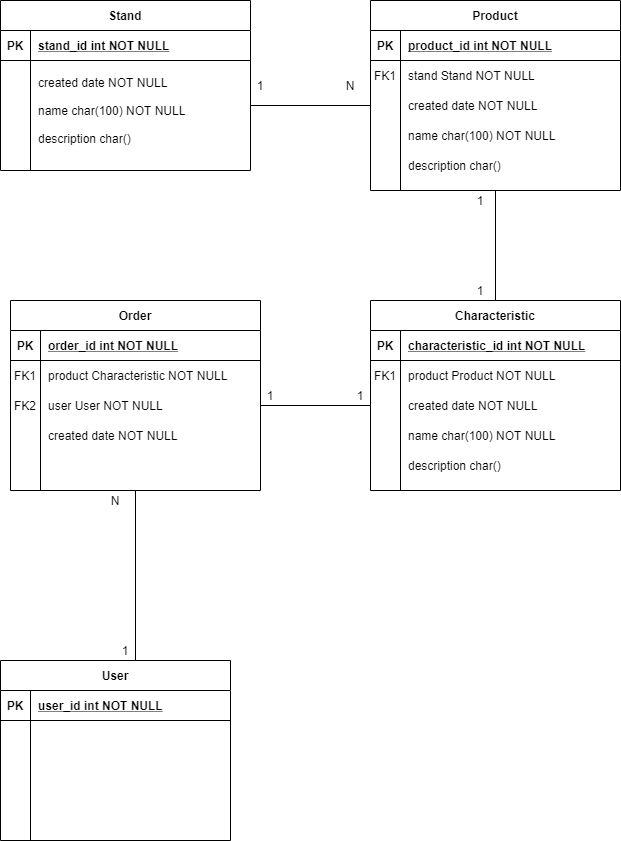

The diagram above was exported from draw.io. Its source (the exported page's mxGraphModel, read from the mxfile embedded in the PNG):
<mxGraphModel dx="1169" dy="675" grid="1" gridSize="10" guides="1" tooltips="1" connect="1" arrows="1" fold="1" page="1" pageScale="1" pageWidth="850" pageHeight="1100" math="0" shadow="0" extFonts="Permanent Marker^https://fonts.googleapis.com/css?family=Permanent+Marker">
  <root>
    <mxCell id="0" />
    <mxCell id="1" parent="0" />
    <mxCell id="jj6BDsE4htOLaa_lSFY6-54" style="edgeStyle=orthogonalEdgeStyle;rounded=0;orthogonalLoop=1;jettySize=auto;html=1;exitX=0.5;exitY=1;exitDx=0;exitDy=0;entryX=0.5;entryY=0;entryDx=0;entryDy=0;endArrow=none;endFill=0;" edge="1" parent="1" source="C-vyLk0tnHw3VtMMgP7b-2" target="jj6BDsE4htOLaa_lSFY6-14">
      <mxGeometry relative="1" as="geometry" />
    </mxCell>
    <mxCell id="C-vyLk0tnHw3VtMMgP7b-2" value="Product" style="shape=table;startSize=30;container=1;collapsible=1;childLayout=tableLayout;fixedRows=1;rowLines=0;fontStyle=1;align=center;resizeLast=1;" parent="1" vertex="1">
      <mxGeometry x="450" y="100" width="250" height="190" as="geometry" />
    </mxCell>
    <mxCell id="C-vyLk0tnHw3VtMMgP7b-3" value="" style="shape=partialRectangle;collapsible=0;dropTarget=0;pointerEvents=0;fillColor=none;points=[[0,0.5],[1,0.5]];portConstraint=eastwest;top=0;left=0;right=0;bottom=1;" parent="C-vyLk0tnHw3VtMMgP7b-2" vertex="1">
      <mxGeometry y="30" width="250" height="30" as="geometry" />
    </mxCell>
    <mxCell id="C-vyLk0tnHw3VtMMgP7b-4" value="PK" style="shape=partialRectangle;overflow=hidden;connectable=0;fillColor=none;top=0;left=0;bottom=0;right=0;fontStyle=1;" parent="C-vyLk0tnHw3VtMMgP7b-3" vertex="1">
      <mxGeometry width="30" height="30" as="geometry" />
    </mxCell>
    <mxCell id="C-vyLk0tnHw3VtMMgP7b-5" value="product_id int NOT NULL " style="shape=partialRectangle;overflow=hidden;connectable=0;fillColor=none;top=0;left=0;bottom=0;right=0;align=left;spacingLeft=6;fontStyle=5;" parent="C-vyLk0tnHw3VtMMgP7b-3" vertex="1">
      <mxGeometry x="30" width="220" height="30" as="geometry" />
    </mxCell>
    <mxCell id="C-vyLk0tnHw3VtMMgP7b-6" value="" style="shape=partialRectangle;collapsible=0;dropTarget=0;pointerEvents=0;fillColor=none;points=[[0,0.5],[1,0.5]];portConstraint=eastwest;top=0;left=0;right=0;bottom=0;" parent="C-vyLk0tnHw3VtMMgP7b-2" vertex="1">
      <mxGeometry y="60" width="250" height="30" as="geometry" />
    </mxCell>
    <mxCell id="C-vyLk0tnHw3VtMMgP7b-7" value="FK1" style="shape=partialRectangle;overflow=hidden;connectable=0;fillColor=none;top=0;left=0;bottom=0;right=0;" parent="C-vyLk0tnHw3VtMMgP7b-6" vertex="1">
      <mxGeometry width="30" height="30" as="geometry" />
    </mxCell>
    <mxCell id="C-vyLk0tnHw3VtMMgP7b-8" value="stand Stand NOT NULL" style="shape=partialRectangle;overflow=hidden;connectable=0;fillColor=none;top=0;left=0;bottom=0;right=0;align=left;spacingLeft=6;" parent="C-vyLk0tnHw3VtMMgP7b-6" vertex="1">
      <mxGeometry x="30" width="220" height="30" as="geometry" />
    </mxCell>
    <mxCell id="C-vyLk0tnHw3VtMMgP7b-9" value="" style="shape=partialRectangle;collapsible=0;dropTarget=0;pointerEvents=0;fillColor=none;points=[[0,0.5],[1,0.5]];portConstraint=eastwest;top=0;left=0;right=0;bottom=0;" parent="C-vyLk0tnHw3VtMMgP7b-2" vertex="1">
      <mxGeometry y="90" width="250" height="30" as="geometry" />
    </mxCell>
    <mxCell id="C-vyLk0tnHw3VtMMgP7b-10" value="" style="shape=partialRectangle;overflow=hidden;connectable=0;fillColor=none;top=0;left=0;bottom=0;right=0;" parent="C-vyLk0tnHw3VtMMgP7b-9" vertex="1">
      <mxGeometry width="30" height="30" as="geometry" />
    </mxCell>
    <mxCell id="C-vyLk0tnHw3VtMMgP7b-11" value="created date NOT NULL" style="shape=partialRectangle;overflow=hidden;connectable=0;fillColor=none;top=0;left=0;bottom=0;right=0;align=left;spacingLeft=6;" parent="C-vyLk0tnHw3VtMMgP7b-9" vertex="1">
      <mxGeometry x="30" width="220" height="30" as="geometry" />
    </mxCell>
    <mxCell id="jj6BDsE4htOLaa_lSFY6-8" value="" style="shape=partialRectangle;collapsible=0;dropTarget=0;pointerEvents=0;fillColor=none;points=[[0,0.5],[1,0.5]];portConstraint=eastwest;top=0;left=0;right=0;bottom=0;" vertex="1" parent="C-vyLk0tnHw3VtMMgP7b-2">
      <mxGeometry y="120" width="250" height="30" as="geometry" />
    </mxCell>
    <mxCell id="jj6BDsE4htOLaa_lSFY6-9" value="" style="shape=partialRectangle;overflow=hidden;connectable=0;fillColor=none;top=0;left=0;bottom=0;right=0;" vertex="1" parent="jj6BDsE4htOLaa_lSFY6-8">
      <mxGeometry width="30" height="30" as="geometry" />
    </mxCell>
    <mxCell id="jj6BDsE4htOLaa_lSFY6-10" value="name char(100) NOT NULL" style="shape=partialRectangle;overflow=hidden;connectable=0;fillColor=none;top=0;left=0;bottom=0;right=0;align=left;spacingLeft=6;" vertex="1" parent="jj6BDsE4htOLaa_lSFY6-8">
      <mxGeometry x="30" width="220" height="30" as="geometry" />
    </mxCell>
    <mxCell id="jj6BDsE4htOLaa_lSFY6-11" value="" style="shape=partialRectangle;collapsible=0;dropTarget=0;pointerEvents=0;fillColor=none;points=[[0,0.5],[1,0.5]];portConstraint=eastwest;top=0;left=0;right=0;bottom=0;" vertex="1" parent="C-vyLk0tnHw3VtMMgP7b-2">
      <mxGeometry y="150" width="250" height="30" as="geometry" />
    </mxCell>
    <mxCell id="jj6BDsE4htOLaa_lSFY6-12" value="" style="shape=partialRectangle;overflow=hidden;connectable=0;fillColor=none;top=0;left=0;bottom=0;right=0;" vertex="1" parent="jj6BDsE4htOLaa_lSFY6-11">
      <mxGeometry width="30" height="30" as="geometry" />
    </mxCell>
    <mxCell id="jj6BDsE4htOLaa_lSFY6-13" value="description char()" style="shape=partialRectangle;overflow=hidden;connectable=0;fillColor=none;top=0;left=0;bottom=0;right=0;align=left;spacingLeft=6;" vertex="1" parent="jj6BDsE4htOLaa_lSFY6-11">
      <mxGeometry x="30" width="220" height="30" as="geometry" />
    </mxCell>
    <mxCell id="C-vyLk0tnHw3VtMMgP7b-23" value="Stand" style="shape=table;startSize=30;container=1;collapsible=1;childLayout=tableLayout;fixedRows=1;rowLines=0;fontStyle=1;align=center;resizeLast=1;" parent="1" vertex="1">
      <mxGeometry x="80" y="100" width="250" height="170" as="geometry" />
    </mxCell>
    <mxCell id="C-vyLk0tnHw3VtMMgP7b-24" value="" style="shape=partialRectangle;collapsible=0;dropTarget=0;pointerEvents=0;fillColor=none;points=[[0,0.5],[1,0.5]];portConstraint=eastwest;top=0;left=0;right=0;bottom=1;" parent="C-vyLk0tnHw3VtMMgP7b-23" vertex="1">
      <mxGeometry y="30" width="250" height="30" as="geometry" />
    </mxCell>
    <mxCell id="C-vyLk0tnHw3VtMMgP7b-25" value="PK" style="shape=partialRectangle;overflow=hidden;connectable=0;fillColor=none;top=0;left=0;bottom=0;right=0;fontStyle=1;" parent="C-vyLk0tnHw3VtMMgP7b-24" vertex="1">
      <mxGeometry width="30" height="30" as="geometry" />
    </mxCell>
    <mxCell id="C-vyLk0tnHw3VtMMgP7b-26" value="stand_id int NOT NULL " style="shape=partialRectangle;overflow=hidden;connectable=0;fillColor=none;top=0;left=0;bottom=0;right=0;align=left;spacingLeft=6;fontStyle=5;" parent="C-vyLk0tnHw3VtMMgP7b-24" vertex="1">
      <mxGeometry x="30" width="220" height="30" as="geometry" />
    </mxCell>
    <mxCell id="C-vyLk0tnHw3VtMMgP7b-27" value="" style="shape=partialRectangle;collapsible=0;dropTarget=0;pointerEvents=0;fillColor=none;points=[[0,0.5],[1,0.5]];portConstraint=eastwest;top=0;left=0;right=0;bottom=0;" parent="C-vyLk0tnHw3VtMMgP7b-23" vertex="1">
      <mxGeometry y="60" width="250" height="90" as="geometry" />
    </mxCell>
    <mxCell id="C-vyLk0tnHw3VtMMgP7b-28" value="" style="shape=partialRectangle;overflow=hidden;connectable=0;fillColor=none;top=0;left=0;bottom=0;right=0;" parent="C-vyLk0tnHw3VtMMgP7b-27" vertex="1">
      <mxGeometry width="30" height="90" as="geometry" />
    </mxCell>
    <mxCell id="C-vyLk0tnHw3VtMMgP7b-29" value="&#10;created date NOT NULL&#10;&#10;name char(100) NOT NULL&#10;&#10;description char()&#10;&#10;" style="shape=partialRectangle;overflow=hidden;connectable=0;fillColor=none;top=0;left=0;bottom=0;right=0;align=left;spacingLeft=6;" parent="C-vyLk0tnHw3VtMMgP7b-27" vertex="1">
      <mxGeometry x="30" width="220" height="90" as="geometry" />
    </mxCell>
    <mxCell id="jj6BDsE4htOLaa_lSFY6-14" value="Characteristic" style="shape=table;startSize=30;container=1;collapsible=1;childLayout=tableLayout;fixedRows=1;rowLines=0;fontStyle=1;align=center;resizeLast=1;" vertex="1" parent="1">
      <mxGeometry x="450" y="400" width="250" height="190" as="geometry" />
    </mxCell>
    <mxCell id="jj6BDsE4htOLaa_lSFY6-15" value="" style="shape=partialRectangle;collapsible=0;dropTarget=0;pointerEvents=0;fillColor=none;points=[[0,0.5],[1,0.5]];portConstraint=eastwest;top=0;left=0;right=0;bottom=1;" vertex="1" parent="jj6BDsE4htOLaa_lSFY6-14">
      <mxGeometry y="30" width="250" height="30" as="geometry" />
    </mxCell>
    <mxCell id="jj6BDsE4htOLaa_lSFY6-16" value="PK" style="shape=partialRectangle;overflow=hidden;connectable=0;fillColor=none;top=0;left=0;bottom=0;right=0;fontStyle=1;" vertex="1" parent="jj6BDsE4htOLaa_lSFY6-15">
      <mxGeometry width="30" height="30" as="geometry" />
    </mxCell>
    <mxCell id="jj6BDsE4htOLaa_lSFY6-17" value="characteristic_id int NOT NULL " style="shape=partialRectangle;overflow=hidden;connectable=0;fillColor=none;top=0;left=0;bottom=0;right=0;align=left;spacingLeft=6;fontStyle=5;" vertex="1" parent="jj6BDsE4htOLaa_lSFY6-15">
      <mxGeometry x="30" width="220" height="30" as="geometry" />
    </mxCell>
    <mxCell id="jj6BDsE4htOLaa_lSFY6-18" value="" style="shape=partialRectangle;collapsible=0;dropTarget=0;pointerEvents=0;fillColor=none;points=[[0,0.5],[1,0.5]];portConstraint=eastwest;top=0;left=0;right=0;bottom=0;" vertex="1" parent="jj6BDsE4htOLaa_lSFY6-14">
      <mxGeometry y="60" width="250" height="30" as="geometry" />
    </mxCell>
    <mxCell id="jj6BDsE4htOLaa_lSFY6-19" value="FK1" style="shape=partialRectangle;overflow=hidden;connectable=0;fillColor=none;top=0;left=0;bottom=0;right=0;" vertex="1" parent="jj6BDsE4htOLaa_lSFY6-18">
      <mxGeometry width="30" height="30" as="geometry" />
    </mxCell>
    <mxCell id="jj6BDsE4htOLaa_lSFY6-20" value="product Product NOT NULL" style="shape=partialRectangle;overflow=hidden;connectable=0;fillColor=none;top=0;left=0;bottom=0;right=0;align=left;spacingLeft=6;" vertex="1" parent="jj6BDsE4htOLaa_lSFY6-18">
      <mxGeometry x="30" width="220" height="30" as="geometry" />
    </mxCell>
    <mxCell id="jj6BDsE4htOLaa_lSFY6-21" value="" style="shape=partialRectangle;collapsible=0;dropTarget=0;pointerEvents=0;fillColor=none;points=[[0,0.5],[1,0.5]];portConstraint=eastwest;top=0;left=0;right=0;bottom=0;" vertex="1" parent="jj6BDsE4htOLaa_lSFY6-14">
      <mxGeometry y="90" width="250" height="30" as="geometry" />
    </mxCell>
    <mxCell id="jj6BDsE4htOLaa_lSFY6-22" value="" style="shape=partialRectangle;overflow=hidden;connectable=0;fillColor=none;top=0;left=0;bottom=0;right=0;" vertex="1" parent="jj6BDsE4htOLaa_lSFY6-21">
      <mxGeometry width="30" height="30" as="geometry" />
    </mxCell>
    <mxCell id="jj6BDsE4htOLaa_lSFY6-23" value="created date NOT NULL" style="shape=partialRectangle;overflow=hidden;connectable=0;fillColor=none;top=0;left=0;bottom=0;right=0;align=left;spacingLeft=6;" vertex="1" parent="jj6BDsE4htOLaa_lSFY6-21">
      <mxGeometry x="30" width="220" height="30" as="geometry" />
    </mxCell>
    <mxCell id="jj6BDsE4htOLaa_lSFY6-24" value="" style="shape=partialRectangle;collapsible=0;dropTarget=0;pointerEvents=0;fillColor=none;points=[[0,0.5],[1,0.5]];portConstraint=eastwest;top=0;left=0;right=0;bottom=0;" vertex="1" parent="jj6BDsE4htOLaa_lSFY6-14">
      <mxGeometry y="120" width="250" height="30" as="geometry" />
    </mxCell>
    <mxCell id="jj6BDsE4htOLaa_lSFY6-25" value="" style="shape=partialRectangle;overflow=hidden;connectable=0;fillColor=none;top=0;left=0;bottom=0;right=0;" vertex="1" parent="jj6BDsE4htOLaa_lSFY6-24">
      <mxGeometry width="30" height="30" as="geometry" />
    </mxCell>
    <mxCell id="jj6BDsE4htOLaa_lSFY6-26" value="name char(100) NOT NULL" style="shape=partialRectangle;overflow=hidden;connectable=0;fillColor=none;top=0;left=0;bottom=0;right=0;align=left;spacingLeft=6;" vertex="1" parent="jj6BDsE4htOLaa_lSFY6-24">
      <mxGeometry x="30" width="220" height="30" as="geometry" />
    </mxCell>
    <mxCell id="jj6BDsE4htOLaa_lSFY6-27" value="" style="shape=partialRectangle;collapsible=0;dropTarget=0;pointerEvents=0;fillColor=none;points=[[0,0.5],[1,0.5]];portConstraint=eastwest;top=0;left=0;right=0;bottom=0;" vertex="1" parent="jj6BDsE4htOLaa_lSFY6-14">
      <mxGeometry y="150" width="250" height="30" as="geometry" />
    </mxCell>
    <mxCell id="jj6BDsE4htOLaa_lSFY6-28" value="" style="shape=partialRectangle;overflow=hidden;connectable=0;fillColor=none;top=0;left=0;bottom=0;right=0;" vertex="1" parent="jj6BDsE4htOLaa_lSFY6-27">
      <mxGeometry width="30" height="30" as="geometry" />
    </mxCell>
    <mxCell id="jj6BDsE4htOLaa_lSFY6-29" value="description char()" style="shape=partialRectangle;overflow=hidden;connectable=0;fillColor=none;top=0;left=0;bottom=0;right=0;align=left;spacingLeft=6;" vertex="1" parent="jj6BDsE4htOLaa_lSFY6-27">
      <mxGeometry x="30" width="220" height="30" as="geometry" />
    </mxCell>
    <mxCell id="jj6BDsE4htOLaa_lSFY6-96" style="edgeStyle=orthogonalEdgeStyle;rounded=0;orthogonalLoop=1;jettySize=auto;html=1;exitX=0.5;exitY=1;exitDx=0;exitDy=0;entryX=0.587;entryY=0.017;entryDx=0;entryDy=0;entryPerimeter=0;endArrow=none;endFill=0;" edge="1" parent="1" source="jj6BDsE4htOLaa_lSFY6-31" target="jj6BDsE4htOLaa_lSFY6-80">
      <mxGeometry relative="1" as="geometry" />
    </mxCell>
    <mxCell id="jj6BDsE4htOLaa_lSFY6-31" value="Order" style="shape=table;startSize=30;container=1;collapsible=1;childLayout=tableLayout;fixedRows=1;rowLines=0;fontStyle=1;align=center;resizeLast=1;" vertex="1" parent="1">
      <mxGeometry x="90" y="400" width="250" height="190" as="geometry" />
    </mxCell>
    <mxCell id="jj6BDsE4htOLaa_lSFY6-32" value="" style="shape=partialRectangle;collapsible=0;dropTarget=0;pointerEvents=0;fillColor=none;points=[[0,0.5],[1,0.5]];portConstraint=eastwest;top=0;left=0;right=0;bottom=1;" vertex="1" parent="jj6BDsE4htOLaa_lSFY6-31">
      <mxGeometry y="30" width="250" height="30" as="geometry" />
    </mxCell>
    <mxCell id="jj6BDsE4htOLaa_lSFY6-33" value="PK" style="shape=partialRectangle;overflow=hidden;connectable=0;fillColor=none;top=0;left=0;bottom=0;right=0;fontStyle=1;" vertex="1" parent="jj6BDsE4htOLaa_lSFY6-32">
      <mxGeometry width="30" height="30" as="geometry" />
    </mxCell>
    <mxCell id="jj6BDsE4htOLaa_lSFY6-34" value="order_id int NOT NULL " style="shape=partialRectangle;overflow=hidden;connectable=0;fillColor=none;top=0;left=0;bottom=0;right=0;align=left;spacingLeft=6;fontStyle=5;" vertex="1" parent="jj6BDsE4htOLaa_lSFY6-32">
      <mxGeometry x="30" width="220" height="30" as="geometry" />
    </mxCell>
    <mxCell id="jj6BDsE4htOLaa_lSFY6-35" value="" style="shape=partialRectangle;collapsible=0;dropTarget=0;pointerEvents=0;fillColor=none;points=[[0,0.5],[1,0.5]];portConstraint=eastwest;top=0;left=0;right=0;bottom=0;" vertex="1" parent="jj6BDsE4htOLaa_lSFY6-31">
      <mxGeometry y="60" width="250" height="30" as="geometry" />
    </mxCell>
    <mxCell id="jj6BDsE4htOLaa_lSFY6-36" value="FK1" style="shape=partialRectangle;overflow=hidden;connectable=0;fillColor=none;top=0;left=0;bottom=0;right=0;" vertex="1" parent="jj6BDsE4htOLaa_lSFY6-35">
      <mxGeometry width="30" height="30" as="geometry" />
    </mxCell>
    <mxCell id="jj6BDsE4htOLaa_lSFY6-37" value="product Characteristic NOT NULL" style="shape=partialRectangle;overflow=hidden;connectable=0;fillColor=none;top=0;left=0;bottom=0;right=0;align=left;spacingLeft=6;" vertex="1" parent="jj6BDsE4htOLaa_lSFY6-35">
      <mxGeometry x="30" width="220" height="30" as="geometry" />
    </mxCell>
    <mxCell id="jj6BDsE4htOLaa_lSFY6-50" value="" style="shape=partialRectangle;collapsible=0;dropTarget=0;pointerEvents=0;fillColor=none;points=[[0,0.5],[1,0.5]];portConstraint=eastwest;top=0;left=0;right=0;bottom=0;" vertex="1" parent="jj6BDsE4htOLaa_lSFY6-31">
      <mxGeometry y="90" width="250" height="30" as="geometry" />
    </mxCell>
    <mxCell id="jj6BDsE4htOLaa_lSFY6-51" value="FK2" style="shape=partialRectangle;overflow=hidden;connectable=0;fillColor=none;top=0;left=0;bottom=0;right=0;" vertex="1" parent="jj6BDsE4htOLaa_lSFY6-50">
      <mxGeometry width="30" height="30" as="geometry" />
    </mxCell>
    <mxCell id="jj6BDsE4htOLaa_lSFY6-52" value="user User NOT NULL" style="shape=partialRectangle;overflow=hidden;connectable=0;fillColor=none;top=0;left=0;bottom=0;right=0;align=left;spacingLeft=6;" vertex="1" parent="jj6BDsE4htOLaa_lSFY6-50">
      <mxGeometry x="30" width="220" height="30" as="geometry" />
    </mxCell>
    <mxCell id="jj6BDsE4htOLaa_lSFY6-41" value="" style="shape=partialRectangle;collapsible=0;dropTarget=0;pointerEvents=0;fillColor=none;points=[[0,0.5],[1,0.5]];portConstraint=eastwest;top=0;left=0;right=0;bottom=0;" vertex="1" parent="jj6BDsE4htOLaa_lSFY6-31">
      <mxGeometry y="120" width="250" height="30" as="geometry" />
    </mxCell>
    <mxCell id="jj6BDsE4htOLaa_lSFY6-42" value="" style="shape=partialRectangle;overflow=hidden;connectable=0;fillColor=none;top=0;left=0;bottom=0;right=0;" vertex="1" parent="jj6BDsE4htOLaa_lSFY6-41">
      <mxGeometry width="30" height="30" as="geometry" />
    </mxCell>
    <mxCell id="jj6BDsE4htOLaa_lSFY6-43" value="created date NOT NULL" style="shape=partialRectangle;overflow=hidden;connectable=0;fillColor=none;top=0;left=0;bottom=0;right=0;align=left;spacingLeft=6;" vertex="1" parent="jj6BDsE4htOLaa_lSFY6-41">
      <mxGeometry x="30" width="220" height="30" as="geometry" />
    </mxCell>
    <mxCell id="jj6BDsE4htOLaa_lSFY6-44" value="" style="shape=partialRectangle;collapsible=0;dropTarget=0;pointerEvents=0;fillColor=none;points=[[0,0.5],[1,0.5]];portConstraint=eastwest;top=0;left=0;right=0;bottom=0;" vertex="1" parent="jj6BDsE4htOLaa_lSFY6-31">
      <mxGeometry y="150" width="250" height="30" as="geometry" />
    </mxCell>
    <mxCell id="jj6BDsE4htOLaa_lSFY6-45" value="" style="shape=partialRectangle;overflow=hidden;connectable=0;fillColor=none;top=0;left=0;bottom=0;right=0;" vertex="1" parent="jj6BDsE4htOLaa_lSFY6-44">
      <mxGeometry width="30" height="30" as="geometry" />
    </mxCell>
    <mxCell id="jj6BDsE4htOLaa_lSFY6-46" value="" style="shape=partialRectangle;overflow=hidden;connectable=0;fillColor=none;top=0;left=0;bottom=0;right=0;align=left;spacingLeft=6;" vertex="1" parent="jj6BDsE4htOLaa_lSFY6-44">
      <mxGeometry x="30" width="220" height="30" as="geometry" />
    </mxCell>
    <mxCell id="jj6BDsE4htOLaa_lSFY6-53" style="edgeStyle=orthogonalEdgeStyle;rounded=0;orthogonalLoop=1;jettySize=auto;html=1;exitX=1;exitY=0.5;exitDx=0;exitDy=0;entryX=0;entryY=0.5;entryDx=0;entryDy=0;endArrow=none;endFill=0;" edge="1" parent="1" source="C-vyLk0tnHw3VtMMgP7b-27" target="C-vyLk0tnHw3VtMMgP7b-9">
      <mxGeometry relative="1" as="geometry" />
    </mxCell>
    <mxCell id="jj6BDsE4htOLaa_lSFY6-55" style="edgeStyle=orthogonalEdgeStyle;rounded=0;orthogonalLoop=1;jettySize=auto;html=1;exitX=0;exitY=0.5;exitDx=0;exitDy=0;entryX=1;entryY=0.5;entryDx=0;entryDy=0;endArrow=none;endFill=0;" edge="1" parent="1" source="jj6BDsE4htOLaa_lSFY6-21" target="jj6BDsE4htOLaa_lSFY6-50">
      <mxGeometry relative="1" as="geometry" />
    </mxCell>
    <mxCell id="jj6BDsE4htOLaa_lSFY6-72" value="1" style="text;html=1;strokeColor=none;fillColor=none;align=center;verticalAlign=middle;whiteSpace=wrap;rounded=0;" vertex="1" parent="1">
      <mxGeometry x="330" y="485" width="40" height="20" as="geometry" />
    </mxCell>
    <mxCell id="jj6BDsE4htOLaa_lSFY6-73" value="1" style="text;html=1;strokeColor=none;fillColor=none;align=center;verticalAlign=middle;whiteSpace=wrap;rounded=0;" vertex="1" parent="1">
      <mxGeometry x="420" y="485" width="40" height="20" as="geometry" />
    </mxCell>
    <mxCell id="jj6BDsE4htOLaa_lSFY6-75" value="1" style="text;html=1;strokeColor=none;fillColor=none;align=center;verticalAlign=middle;whiteSpace=wrap;rounded=0;" vertex="1" parent="1">
      <mxGeometry x="320" y="175" width="40" height="20" as="geometry" />
    </mxCell>
    <mxCell id="jj6BDsE4htOLaa_lSFY6-77" value="N" style="text;html=1;strokeColor=none;fillColor=none;align=center;verticalAlign=middle;whiteSpace=wrap;rounded=0;" vertex="1" parent="1">
      <mxGeometry x="410" y="175" width="40" height="20" as="geometry" />
    </mxCell>
    <mxCell id="jj6BDsE4htOLaa_lSFY6-78" value="1" style="text;html=1;strokeColor=none;fillColor=none;align=center;verticalAlign=middle;whiteSpace=wrap;rounded=0;" vertex="1" parent="1">
      <mxGeometry x="540" y="380" width="40" height="20" as="geometry" />
    </mxCell>
    <mxCell id="jj6BDsE4htOLaa_lSFY6-79" value="1" style="text;html=1;strokeColor=none;fillColor=none;align=center;verticalAlign=middle;whiteSpace=wrap;rounded=0;" vertex="1" parent="1">
      <mxGeometry x="540" y="290" width="40" height="20" as="geometry" />
    </mxCell>
    <mxCell id="jj6BDsE4htOLaa_lSFY6-80" value="User" style="shape=table;startSize=30;container=1;collapsible=1;childLayout=tableLayout;fixedRows=1;rowLines=0;fontStyle=1;align=center;resizeLast=1;" vertex="1" parent="1">
      <mxGeometry x="80" y="760" width="230" height="180" as="geometry" />
    </mxCell>
    <mxCell id="jj6BDsE4htOLaa_lSFY6-81" value="" style="shape=partialRectangle;collapsible=0;dropTarget=0;pointerEvents=0;fillColor=none;points=[[0,0.5],[1,0.5]];portConstraint=eastwest;top=0;left=0;right=0;bottom=1;" vertex="1" parent="jj6BDsE4htOLaa_lSFY6-80">
      <mxGeometry y="30" width="230" height="30" as="geometry" />
    </mxCell>
    <mxCell id="jj6BDsE4htOLaa_lSFY6-82" value="PK" style="shape=partialRectangle;overflow=hidden;connectable=0;fillColor=none;top=0;left=0;bottom=0;right=0;fontStyle=1;" vertex="1" parent="jj6BDsE4htOLaa_lSFY6-81">
      <mxGeometry width="30" height="30" as="geometry" />
    </mxCell>
    <mxCell id="jj6BDsE4htOLaa_lSFY6-83" value="user_id int NOT NULL " style="shape=partialRectangle;overflow=hidden;connectable=0;fillColor=none;top=0;left=0;bottom=0;right=0;align=left;spacingLeft=6;fontStyle=5;" vertex="1" parent="jj6BDsE4htOLaa_lSFY6-81">
      <mxGeometry x="30" width="200" height="30" as="geometry" />
    </mxCell>
    <mxCell id="jj6BDsE4htOLaa_lSFY6-84" value="" style="shape=partialRectangle;collapsible=0;dropTarget=0;pointerEvents=0;fillColor=none;points=[[0,0.5],[1,0.5]];portConstraint=eastwest;top=0;left=0;right=0;bottom=0;" vertex="1" parent="jj6BDsE4htOLaa_lSFY6-80">
      <mxGeometry y="60" width="230" height="30" as="geometry" />
    </mxCell>
    <mxCell id="jj6BDsE4htOLaa_lSFY6-85" value="" style="shape=partialRectangle;overflow=hidden;connectable=0;fillColor=none;top=0;left=0;bottom=0;right=0;" vertex="1" parent="jj6BDsE4htOLaa_lSFY6-84">
      <mxGeometry width="30" height="30" as="geometry" />
    </mxCell>
    <mxCell id="jj6BDsE4htOLaa_lSFY6-86" value="" style="shape=partialRectangle;overflow=hidden;connectable=0;fillColor=none;top=0;left=0;bottom=0;right=0;align=left;spacingLeft=6;" vertex="1" parent="jj6BDsE4htOLaa_lSFY6-84">
      <mxGeometry x="30" width="200" height="30" as="geometry" />
    </mxCell>
    <mxCell id="jj6BDsE4htOLaa_lSFY6-87" value="" style="shape=partialRectangle;collapsible=0;dropTarget=0;pointerEvents=0;fillColor=none;points=[[0,0.5],[1,0.5]];portConstraint=eastwest;top=0;left=0;right=0;bottom=0;" vertex="1" parent="jj6BDsE4htOLaa_lSFY6-80">
      <mxGeometry y="90" width="230" height="30" as="geometry" />
    </mxCell>
    <mxCell id="jj6BDsE4htOLaa_lSFY6-88" value="" style="shape=partialRectangle;overflow=hidden;connectable=0;fillColor=none;top=0;left=0;bottom=0;right=0;" vertex="1" parent="jj6BDsE4htOLaa_lSFY6-87">
      <mxGeometry width="30" height="30" as="geometry" />
    </mxCell>
    <mxCell id="jj6BDsE4htOLaa_lSFY6-89" value="" style="shape=partialRectangle;overflow=hidden;connectable=0;fillColor=none;top=0;left=0;bottom=0;right=0;align=left;spacingLeft=6;" vertex="1" parent="jj6BDsE4htOLaa_lSFY6-87">
      <mxGeometry x="30" width="200" height="30" as="geometry" />
    </mxCell>
    <mxCell id="jj6BDsE4htOLaa_lSFY6-90" value="" style="shape=partialRectangle;collapsible=0;dropTarget=0;pointerEvents=0;fillColor=none;points=[[0,0.5],[1,0.5]];portConstraint=eastwest;top=0;left=0;right=0;bottom=0;" vertex="1" parent="jj6BDsE4htOLaa_lSFY6-80">
      <mxGeometry y="120" width="230" height="30" as="geometry" />
    </mxCell>
    <mxCell id="jj6BDsE4htOLaa_lSFY6-91" value="" style="shape=partialRectangle;overflow=hidden;connectable=0;fillColor=none;top=0;left=0;bottom=0;right=0;" vertex="1" parent="jj6BDsE4htOLaa_lSFY6-90">
      <mxGeometry width="30" height="30" as="geometry" />
    </mxCell>
    <mxCell id="jj6BDsE4htOLaa_lSFY6-92" value="" style="shape=partialRectangle;overflow=hidden;connectable=0;fillColor=none;top=0;left=0;bottom=0;right=0;align=left;spacingLeft=6;" vertex="1" parent="jj6BDsE4htOLaa_lSFY6-90">
      <mxGeometry x="30" width="200" height="30" as="geometry" />
    </mxCell>
    <mxCell id="jj6BDsE4htOLaa_lSFY6-93" value="" style="shape=partialRectangle;collapsible=0;dropTarget=0;pointerEvents=0;fillColor=none;points=[[0,0.5],[1,0.5]];portConstraint=eastwest;top=0;left=0;right=0;bottom=0;" vertex="1" parent="jj6BDsE4htOLaa_lSFY6-80">
      <mxGeometry y="150" width="230" height="30" as="geometry" />
    </mxCell>
    <mxCell id="jj6BDsE4htOLaa_lSFY6-94" value="" style="shape=partialRectangle;overflow=hidden;connectable=0;fillColor=none;top=0;left=0;bottom=0;right=0;" vertex="1" parent="jj6BDsE4htOLaa_lSFY6-93">
      <mxGeometry width="30" height="30" as="geometry" />
    </mxCell>
    <mxCell id="jj6BDsE4htOLaa_lSFY6-95" value="" style="shape=partialRectangle;overflow=hidden;connectable=0;fillColor=none;top=0;left=0;bottom=0;right=0;align=left;spacingLeft=6;" vertex="1" parent="jj6BDsE4htOLaa_lSFY6-93">
      <mxGeometry x="30" width="200" height="30" as="geometry" />
    </mxCell>
    <mxCell id="jj6BDsE4htOLaa_lSFY6-97" value="1" style="text;html=1;strokeColor=none;fillColor=none;align=center;verticalAlign=middle;whiteSpace=wrap;rounded=0;" vertex="1" parent="1">
      <mxGeometry x="185" y="740" width="40" height="20" as="geometry" />
    </mxCell>
    <mxCell id="jj6BDsE4htOLaa_lSFY6-98" value="N" style="text;html=1;strokeColor=none;fillColor=none;align=center;verticalAlign=middle;whiteSpace=wrap;rounded=0;" vertex="1" parent="1">
      <mxGeometry x="175" y="590" width="40" height="20" as="geometry" />
    </mxCell>
  </root>
</mxGraphModel>